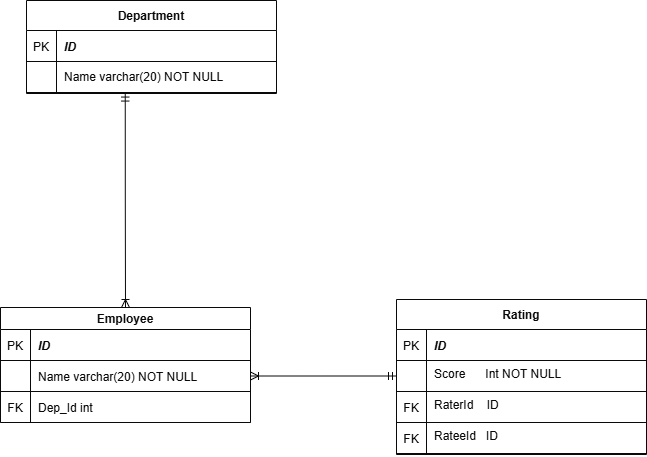

The diagram above was exported from draw.io. Its source (the exported page's mxGraphModel, read from the mxfile embedded in the PNG):
<mxGraphModel dx="1213" dy="612" grid="0" gridSize="10" guides="1" tooltips="1" connect="1" arrows="1" fold="1" page="1" pageScale="1" pageWidth="850" pageHeight="1100" background="light-dark(#FFFFFF,#FFFFFF)" math="0" shadow="0" extFonts="Permanent Marker^https://fonts.googleapis.com/css?family=Permanent+Marker">
  <root>
    <mxCell id="0" />
    <mxCell id="1" parent="0" />
    <mxCell id="C-vyLk0tnHw3VtMMgP7b-23" value="Department" style="shape=table;startSize=30;container=1;collapsible=1;childLayout=tableLayout;fixedRows=1;rowLines=0;fontStyle=1;align=center;resizeLast=1;fontColor=light-dark(#000000,#090909);strokeColor=light-dark(#000000,#090909);fillColor=none;" parent="1" vertex="1">
      <mxGeometry x="126" y="21" width="250" height="93" as="geometry" />
    </mxCell>
    <mxCell id="C-vyLk0tnHw3VtMMgP7b-24" value="" style="shape=partialRectangle;collapsible=0;dropTarget=0;pointerEvents=0;fillColor=none;points=[[0,0.5],[1,0.5]];portConstraint=eastwest;top=0;left=0;right=0;bottom=1;strokeColor=light-dark(#000000,#090909);" parent="C-vyLk0tnHw3VtMMgP7b-23" vertex="1">
      <mxGeometry y="30" width="250" height="31" as="geometry" />
    </mxCell>
    <mxCell id="C-vyLk0tnHw3VtMMgP7b-25" value="PK" style="shape=partialRectangle;overflow=hidden;connectable=0;fillColor=none;top=0;left=0;bottom=0;right=0;fontStyle=0;fontColor=light-dark(#000000,#090909);strokeColor=light-dark(#000000,#090909);" parent="C-vyLk0tnHw3VtMMgP7b-24" vertex="1">
      <mxGeometry width="30" height="31" as="geometry">
        <mxRectangle width="30" height="31" as="alternateBounds" />
      </mxGeometry>
    </mxCell>
    <mxCell id="C-vyLk0tnHw3VtMMgP7b-26" value="ID " style="shape=partialRectangle;overflow=hidden;connectable=0;fillColor=none;top=0;left=0;bottom=0;right=0;align=left;spacingLeft=6;fontStyle=3;fontColor=light-dark(#000000,#090909);strokeColor=light-dark(#000000,#090909);" parent="C-vyLk0tnHw3VtMMgP7b-24" vertex="1">
      <mxGeometry x="30" width="220" height="31" as="geometry">
        <mxRectangle width="220" height="31" as="alternateBounds" />
      </mxGeometry>
    </mxCell>
    <mxCell id="D4n-l598H6fuwDk8Wh3z-90" style="shape=partialRectangle;collapsible=0;dropTarget=0;pointerEvents=0;fillColor=none;points=[[0,0.5],[1,0.5]];portConstraint=eastwest;top=0;left=0;right=0;bottom=1;strokeColor=light-dark(#000000,#090909);" parent="C-vyLk0tnHw3VtMMgP7b-23" vertex="1">
      <mxGeometry y="61" width="250" height="31" as="geometry" />
    </mxCell>
    <mxCell id="D4n-l598H6fuwDk8Wh3z-91" value="" style="shape=partialRectangle;overflow=hidden;connectable=0;fillColor=none;top=0;left=0;bottom=0;right=0;fontStyle=0;fontColor=light-dark(#000000,#090909);strokeColor=light-dark(#000000,#090909);" parent="D4n-l598H6fuwDk8Wh3z-90" vertex="1">
      <mxGeometry width="30" height="31" as="geometry">
        <mxRectangle width="30" height="31" as="alternateBounds" />
      </mxGeometry>
    </mxCell>
    <mxCell id="D4n-l598H6fuwDk8Wh3z-92" value="" style="shape=partialRectangle;overflow=hidden;connectable=0;fillColor=none;top=0;left=0;bottom=0;right=0;align=left;spacingLeft=6;fontStyle=0;fontColor=light-dark(#000000,#090909);strokeColor=light-dark(#000000,#090909);" parent="D4n-l598H6fuwDk8Wh3z-90" vertex="1">
      <mxGeometry x="30" width="220" height="31" as="geometry">
        <mxRectangle width="220" height="31" as="alternateBounds" />
      </mxGeometry>
    </mxCell>
    <mxCell id="D4n-l598H6fuwDk8Wh3z-94" value="Employee" style="shape=table;startSize=22;container=1;collapsible=1;childLayout=tableLayout;fixedRows=1;rowLines=0;fontStyle=1;align=center;resizeLast=1;fontColor=light-dark(#000000,#090909);strokeColor=light-dark(#000000,#090909);fillColor=none;" parent="1" vertex="1">
      <mxGeometry x="100" y="328" width="250" height="115" as="geometry" />
    </mxCell>
    <mxCell id="D4n-l598H6fuwDk8Wh3z-95" value="" style="shape=partialRectangle;collapsible=0;dropTarget=0;pointerEvents=0;fillColor=none;points=[[0,0.5],[1,0.5]];portConstraint=eastwest;top=0;left=0;right=0;bottom=1;strokeColor=light-dark(#000000,#090909);" parent="D4n-l598H6fuwDk8Wh3z-94" vertex="1">
      <mxGeometry y="22" width="250" height="31" as="geometry" />
    </mxCell>
    <mxCell id="D4n-l598H6fuwDk8Wh3z-96" value="PK" style="shape=partialRectangle;overflow=hidden;connectable=0;fillColor=none;top=0;left=0;bottom=0;right=0;fontStyle=0;fontColor=light-dark(#000000,#090909);strokeColor=light-dark(#000000,#090909);" parent="D4n-l598H6fuwDk8Wh3z-95" vertex="1">
      <mxGeometry width="30" height="31" as="geometry">
        <mxRectangle width="30" height="31" as="alternateBounds" />
      </mxGeometry>
    </mxCell>
    <mxCell id="D4n-l598H6fuwDk8Wh3z-97" value="ID " style="shape=partialRectangle;overflow=hidden;connectable=0;fillColor=none;top=0;left=0;bottom=0;right=0;align=left;spacingLeft=6;fontStyle=3;fontColor=light-dark(#000000,#090909);strokeColor=light-dark(#000000,#090909);" parent="D4n-l598H6fuwDk8Wh3z-95" vertex="1">
      <mxGeometry x="30" width="220" height="31" as="geometry">
        <mxRectangle width="220" height="31" as="alternateBounds" />
      </mxGeometry>
    </mxCell>
    <mxCell id="D4n-l598H6fuwDk8Wh3z-98" style="shape=partialRectangle;collapsible=0;dropTarget=0;pointerEvents=0;fillColor=none;points=[[0,0.5],[1,0.5]];portConstraint=eastwest;top=0;left=0;right=0;bottom=1;strokeColor=light-dark(#000000,#090909);" parent="D4n-l598H6fuwDk8Wh3z-94" vertex="1">
      <mxGeometry y="53" width="250" height="31" as="geometry" />
    </mxCell>
    <mxCell id="D4n-l598H6fuwDk8Wh3z-99" value="" style="shape=partialRectangle;overflow=hidden;connectable=0;fillColor=none;top=0;left=0;bottom=0;right=0;fontStyle=1;fontColor=light-dark(#000000,#090909);strokeColor=light-dark(#000000,#090909);" parent="D4n-l598H6fuwDk8Wh3z-98" vertex="1">
      <mxGeometry width="30" height="31" as="geometry">
        <mxRectangle width="30" height="31" as="alternateBounds" />
      </mxGeometry>
    </mxCell>
    <mxCell id="D4n-l598H6fuwDk8Wh3z-100" value="Name varchar(20) NOT NULL" style="shape=partialRectangle;overflow=hidden;connectable=0;fillColor=none;top=0;left=0;bottom=0;right=0;align=left;spacingLeft=6;fontStyle=0;fontColor=light-dark(#000000,#090909);strokeColor=light-dark(#000000,#090909);" parent="D4n-l598H6fuwDk8Wh3z-98" vertex="1">
      <mxGeometry x="30" width="220" height="31" as="geometry">
        <mxRectangle width="220" height="31" as="alternateBounds" />
      </mxGeometry>
    </mxCell>
    <mxCell id="D4n-l598H6fuwDk8Wh3z-101" style="shape=partialRectangle;collapsible=0;dropTarget=0;pointerEvents=0;fillColor=none;points=[[0,0.5],[1,0.5]];portConstraint=eastwest;top=0;left=0;right=0;bottom=1;strokeColor=light-dark(#000000,#090909);" parent="D4n-l598H6fuwDk8Wh3z-94" vertex="1">
      <mxGeometry y="84" width="250" height="31" as="geometry" />
    </mxCell>
    <mxCell id="D4n-l598H6fuwDk8Wh3z-102" value="FK" style="shape=partialRectangle;overflow=hidden;connectable=0;fillColor=none;top=0;left=0;bottom=0;right=0;fontStyle=0;fontColor=light-dark(#000000,#090909);strokeColor=light-dark(#000000,#090909);" parent="D4n-l598H6fuwDk8Wh3z-101" vertex="1">
      <mxGeometry width="30" height="31" as="geometry">
        <mxRectangle width="30" height="31" as="alternateBounds" />
      </mxGeometry>
    </mxCell>
    <mxCell id="D4n-l598H6fuwDk8Wh3z-103" value="Dep_Id int  " style="shape=partialRectangle;overflow=hidden;connectable=0;fillColor=none;top=0;left=0;bottom=0;right=0;align=left;spacingLeft=6;fontStyle=0;fontColor=light-dark(#000000,#090909);strokeColor=light-dark(#000000,#090909);" parent="D4n-l598H6fuwDk8Wh3z-101" vertex="1">
      <mxGeometry x="30" width="220" height="31" as="geometry">
        <mxRectangle width="220" height="31" as="alternateBounds" />
      </mxGeometry>
    </mxCell>
    <mxCell id="D4n-l598H6fuwDk8Wh3z-107" value="Rating" style="shape=table;startSize=30;container=1;collapsible=1;childLayout=tableLayout;fixedRows=1;rowLines=0;fontStyle=1;align=center;resizeLast=1;fontColor=light-dark(#000000,#090909);strokeColor=light-dark(#000000,#090909);fillColor=none;" parent="1" vertex="1">
      <mxGeometry x="496" y="320" width="250" height="155" as="geometry" />
    </mxCell>
    <mxCell id="D4n-l598H6fuwDk8Wh3z-108" value="" style="shape=partialRectangle;collapsible=0;dropTarget=0;pointerEvents=0;fillColor=none;points=[[0,0.5],[1,0.5]];portConstraint=eastwest;top=0;left=0;right=0;bottom=1;strokeColor=light-dark(#000000,#090909);" parent="D4n-l598H6fuwDk8Wh3z-107" vertex="1">
      <mxGeometry y="30" width="250" height="31" as="geometry" />
    </mxCell>
    <mxCell id="D4n-l598H6fuwDk8Wh3z-109" value="PK" style="shape=partialRectangle;overflow=hidden;connectable=0;fillColor=none;top=0;left=0;bottom=0;right=0;fontStyle=0;fontColor=light-dark(#000000,#090909);strokeColor=light-dark(#000000,#090909);" parent="D4n-l598H6fuwDk8Wh3z-108" vertex="1">
      <mxGeometry width="30" height="31" as="geometry">
        <mxRectangle width="30" height="31" as="alternateBounds" />
      </mxGeometry>
    </mxCell>
    <mxCell id="D4n-l598H6fuwDk8Wh3z-110" value="ID " style="shape=partialRectangle;overflow=hidden;connectable=0;fillColor=none;top=0;left=0;bottom=0;right=0;align=left;spacingLeft=6;fontStyle=3;fontColor=light-dark(#000000,#090909);strokeColor=light-dark(#000000,#090909);" parent="D4n-l598H6fuwDk8Wh3z-108" vertex="1">
      <mxGeometry x="30" width="220" height="31" as="geometry">
        <mxRectangle width="220" height="31" as="alternateBounds" />
      </mxGeometry>
    </mxCell>
    <mxCell id="Tbg5OIzC5f3WGA74y20o-5" style="shape=partialRectangle;collapsible=0;dropTarget=0;pointerEvents=0;fillColor=none;points=[[0,0.5],[1,0.5]];portConstraint=eastwest;top=0;left=0;right=0;bottom=1;strokeColor=light-dark(#000000,#090909);" vertex="1" parent="D4n-l598H6fuwDk8Wh3z-107">
      <mxGeometry y="61" width="250" height="31" as="geometry" />
    </mxCell>
    <mxCell id="Tbg5OIzC5f3WGA74y20o-6" style="shape=partialRectangle;overflow=hidden;connectable=0;fillColor=none;top=0;left=0;bottom=0;right=0;fontStyle=0;fontColor=light-dark(#000000,#090909);strokeColor=light-dark(#000000,#090909);" vertex="1" parent="Tbg5OIzC5f3WGA74y20o-5">
      <mxGeometry width="30" height="31" as="geometry">
        <mxRectangle width="30" height="31" as="alternateBounds" />
      </mxGeometry>
    </mxCell>
    <mxCell id="Tbg5OIzC5f3WGA74y20o-7" value="Score      Int NOT NULL" style="shape=partialRectangle;overflow=hidden;connectable=0;fillColor=none;top=0;left=0;bottom=0;right=0;align=left;spacingLeft=6;fontStyle=0;fontColor=light-dark(#000000,#090909);strokeColor=light-dark(#000000,#090909);verticalAlign=top;" vertex="1" parent="Tbg5OIzC5f3WGA74y20o-5">
      <mxGeometry x="30" width="220" height="31" as="geometry">
        <mxRectangle width="220" height="31" as="alternateBounds" />
      </mxGeometry>
    </mxCell>
    <mxCell id="D4n-l598H6fuwDk8Wh3z-111" style="shape=partialRectangle;collapsible=0;dropTarget=0;pointerEvents=0;fillColor=none;points=[[0,0.5],[1,0.5]];portConstraint=eastwest;top=0;left=0;right=0;bottom=1;strokeColor=light-dark(#000000,#090909);" parent="D4n-l598H6fuwDk8Wh3z-107" vertex="1">
      <mxGeometry y="92" width="250" height="31" as="geometry" />
    </mxCell>
    <mxCell id="D4n-l598H6fuwDk8Wh3z-112" value="FK" style="shape=partialRectangle;overflow=hidden;connectable=0;fillColor=none;top=0;left=0;bottom=0;right=0;fontStyle=0;fontColor=light-dark(#000000,#090909);strokeColor=light-dark(#000000,#090909);" parent="D4n-l598H6fuwDk8Wh3z-111" vertex="1">
      <mxGeometry width="30" height="31" as="geometry">
        <mxRectangle width="30" height="31" as="alternateBounds" />
      </mxGeometry>
    </mxCell>
    <mxCell id="D4n-l598H6fuwDk8Wh3z-113" value="RaterId    ID " style="shape=partialRectangle;overflow=hidden;connectable=0;fillColor=none;top=0;left=0;bottom=0;right=0;align=left;spacingLeft=6;fontStyle=0;fontColor=light-dark(#000000,#090909);strokeColor=light-dark(#000000,#090909);verticalAlign=top;" parent="D4n-l598H6fuwDk8Wh3z-111" vertex="1">
      <mxGeometry x="30" width="220" height="31" as="geometry">
        <mxRectangle width="220" height="31" as="alternateBounds" />
      </mxGeometry>
    </mxCell>
    <mxCell id="Tbg5OIzC5f3WGA74y20o-2" style="shape=partialRectangle;collapsible=0;dropTarget=0;pointerEvents=0;fillColor=none;points=[[0,0.5],[1,0.5]];portConstraint=eastwest;top=0;left=0;right=0;bottom=1;strokeColor=light-dark(#000000,#090909);" vertex="1" parent="D4n-l598H6fuwDk8Wh3z-107">
      <mxGeometry y="123" width="250" height="31" as="geometry" />
    </mxCell>
    <mxCell id="Tbg5OIzC5f3WGA74y20o-3" value="FK" style="shape=partialRectangle;overflow=hidden;connectable=0;fillColor=none;top=0;left=0;bottom=0;right=0;fontStyle=0;fontColor=light-dark(#000000,#090909);strokeColor=light-dark(#000000,#090909);" vertex="1" parent="Tbg5OIzC5f3WGA74y20o-2">
      <mxGeometry width="30" height="31" as="geometry">
        <mxRectangle width="30" height="31" as="alternateBounds" />
      </mxGeometry>
    </mxCell>
    <mxCell id="Tbg5OIzC5f3WGA74y20o-4" value="RateeId   ID" style="shape=partialRectangle;overflow=hidden;connectable=0;fillColor=none;top=0;left=0;bottom=0;right=0;align=left;spacingLeft=6;fontStyle=0;fontColor=light-dark(#000000,#090909);strokeColor=light-dark(#000000,#090909);verticalAlign=top;" vertex="1" parent="Tbg5OIzC5f3WGA74y20o-2">
      <mxGeometry x="30" width="220" height="31" as="geometry">
        <mxRectangle width="220" height="31" as="alternateBounds" />
      </mxGeometry>
    </mxCell>
    <mxCell id="vKsPJY48vrCZzk8k0oAY-3" value="" style="edgeStyle=orthogonalEdgeStyle;fontSize=12;html=1;endArrow=ERoneToMany;startArrow=ERmandOne;rounded=0;exitX=0.395;exitY=1.018;exitDx=0;exitDy=0;exitPerimeter=0;strokeColor=light-dark(#000000,#090909);curved=1;entryX=0.5;entryY=0;entryDx=0;entryDy=0;startFill=0;" parent="1" source="D4n-l598H6fuwDk8Wh3z-90" target="D4n-l598H6fuwDk8Wh3z-94" edge="1">
      <mxGeometry width="100" height="100" relative="1" as="geometry">
        <mxPoint x="374" y="385" as="sourcePoint" />
        <mxPoint x="358" y="284" as="targetPoint" />
      </mxGeometry>
    </mxCell>
    <mxCell id="Tbg5OIzC5f3WGA74y20o-1" value="Name varchar(20) NOT NULL" style="shape=partialRectangle;overflow=hidden;connectable=0;fillColor=none;top=0;left=0;bottom=0;right=0;align=left;spacingLeft=6;fontStyle=0;fontColor=light-dark(#000000,#090909);strokeColor=light-dark(#000000,#090909);" vertex="1" parent="1">
      <mxGeometry x="156" y="81" width="220" height="31" as="geometry">
        <mxRectangle width="220" height="31" as="alternateBounds" />
      </mxGeometry>
    </mxCell>
    <mxCell id="Tbg5OIzC5f3WGA74y20o-8" value="" style="edgeStyle=orthogonalEdgeStyle;fontSize=12;html=1;endArrow=ERoneToMany;startArrow=ERmandOne;rounded=0;exitX=0;exitY=0.5;exitDx=0;exitDy=0;strokeColor=light-dark(#000000,#090909);curved=1;entryX=1;entryY=0.5;entryDx=0;entryDy=0;startFill=0;" edge="1" parent="1" source="Tbg5OIzC5f3WGA74y20o-5" target="D4n-l598H6fuwDk8Wh3z-98">
      <mxGeometry width="100" height="100" relative="1" as="geometry">
        <mxPoint x="510" y="387" as="sourcePoint" />
        <mxPoint x="365" y="570" as="targetPoint" />
      </mxGeometry>
    </mxCell>
  </root>
</mxGraphModel>